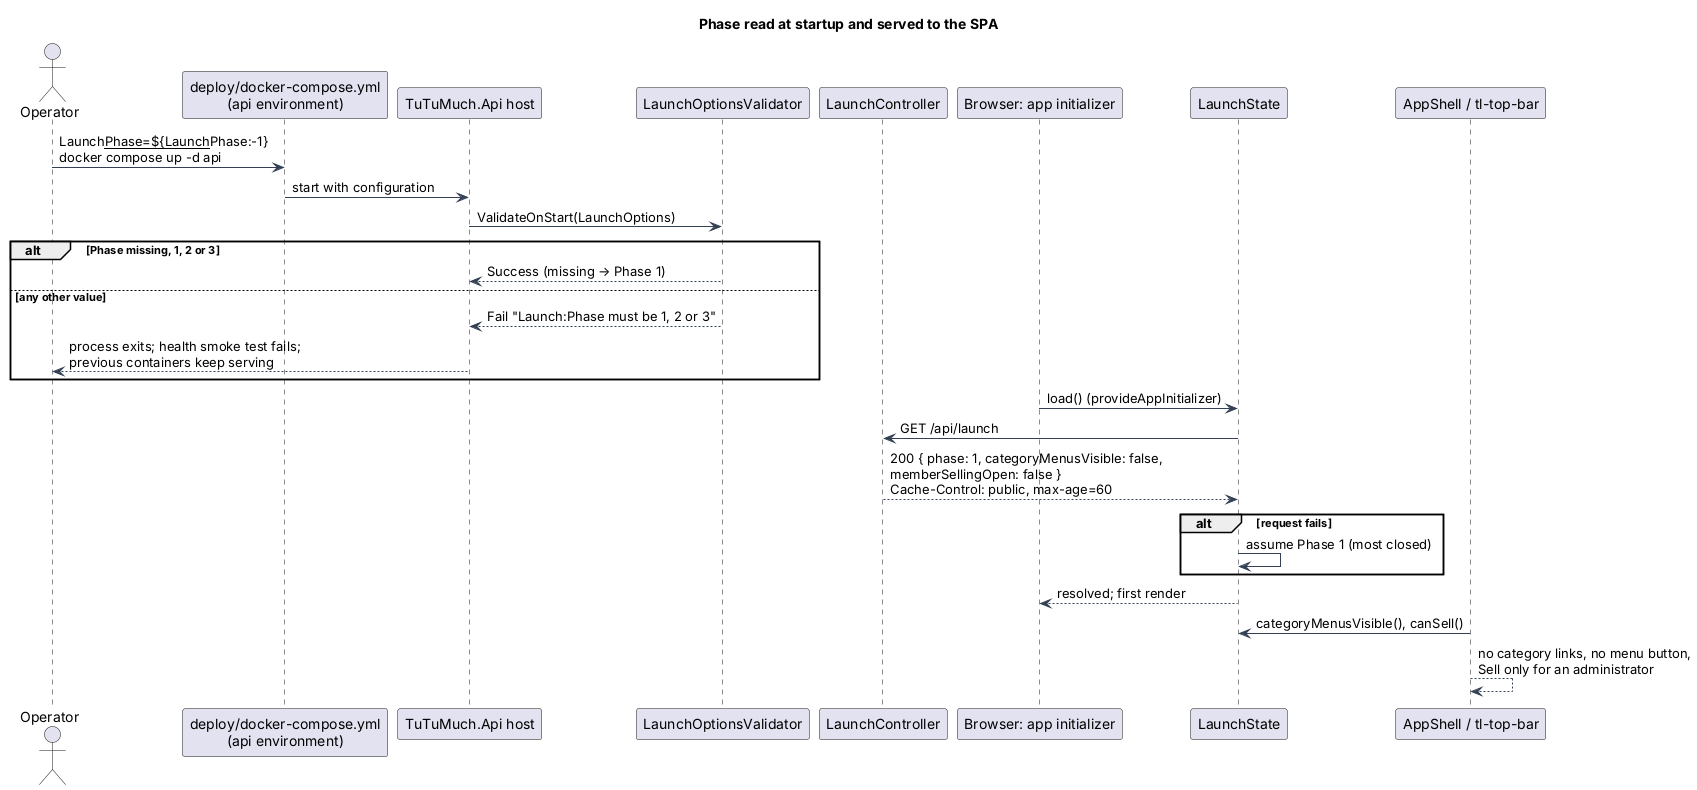

The diagram above was rendered by PlantUML. Its source (embedded in the PNG):
@startuml
skinparam backgroundColor #FFFFFF
skinparam shadowing false
skinparam defaultFontName Arial
skinparam ArrowColor #344054
title Phase read at startup and served to the SPA

actor Operator as Op
participant "deploy/docker-compose.yml\n(api environment)" as C
participant "TuTuMuch.Api host" as H
participant "LaunchOptionsValidator" as V
participant "LaunchController" as LC
participant "Browser: app initializer" as I
participant "LaunchState" as L
participant "AppShell / tl-top-bar" as S

Op -> C : Launch__Phase=${Launch__Phase:-1}\ndocker compose up -d api
C -> H : start with configuration
H -> V : ValidateOnStart(LaunchOptions)
alt Phase missing, 1, 2 or 3
  V --> H : Success (missing → Phase 1)
else any other value
  V --> H : Fail "Launch:Phase must be 1, 2 or 3"
  H --> Op : process exits; health smoke test fails;\nprevious containers keep serving
end

I -> L : load() (provideAppInitializer)
L -> LC : GET /api/launch
LC --> L : 200 { phase: 1, categoryMenusVisible: false,\nmemberSellingOpen: false }\nCache-Control: public, max-age=60
alt request fails
  L -> L : assume Phase 1 (most closed)
end
L --> I : resolved; first render
S -> L : categoryMenusVisible(), canSell()
S --> S : no category links, no menu button,\nSell only for an administrator
@enduml